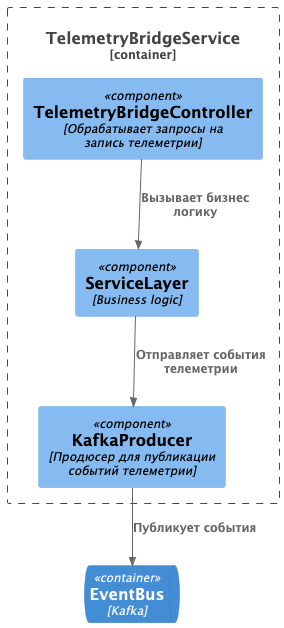

The diagram above was rendered by PlantUML. Its source (embedded in the PNG):
@startuml
!includeurl https://raw.githubusercontent.com/RicardoNiepel/C4-PlantUML/master/C4_Component.puml

Container_Boundary(dev, "TelemetryBridgeService") {
	Component(Controller, "TelemetryBridgeController", "Обрабатывает запросы на запись телеметрии")

	Component(ServiceLayer, "ServiceLayer", "Business logic")

	Component(KafkaProducer, "KafkaProducer", "Продюсер для публикации событий телеметрии")

	Rel(Controller, ServiceLayer, "Вызывает бизнес логику")

	Rel(ServiceLayer, KafkaProducer, "Отправляет события телеметрии")
}

ContainerQueue(EventBus, "EventBus", "Kafka")
Rel(KafkaProducer, EventBus, "Публикует события")
@enduml